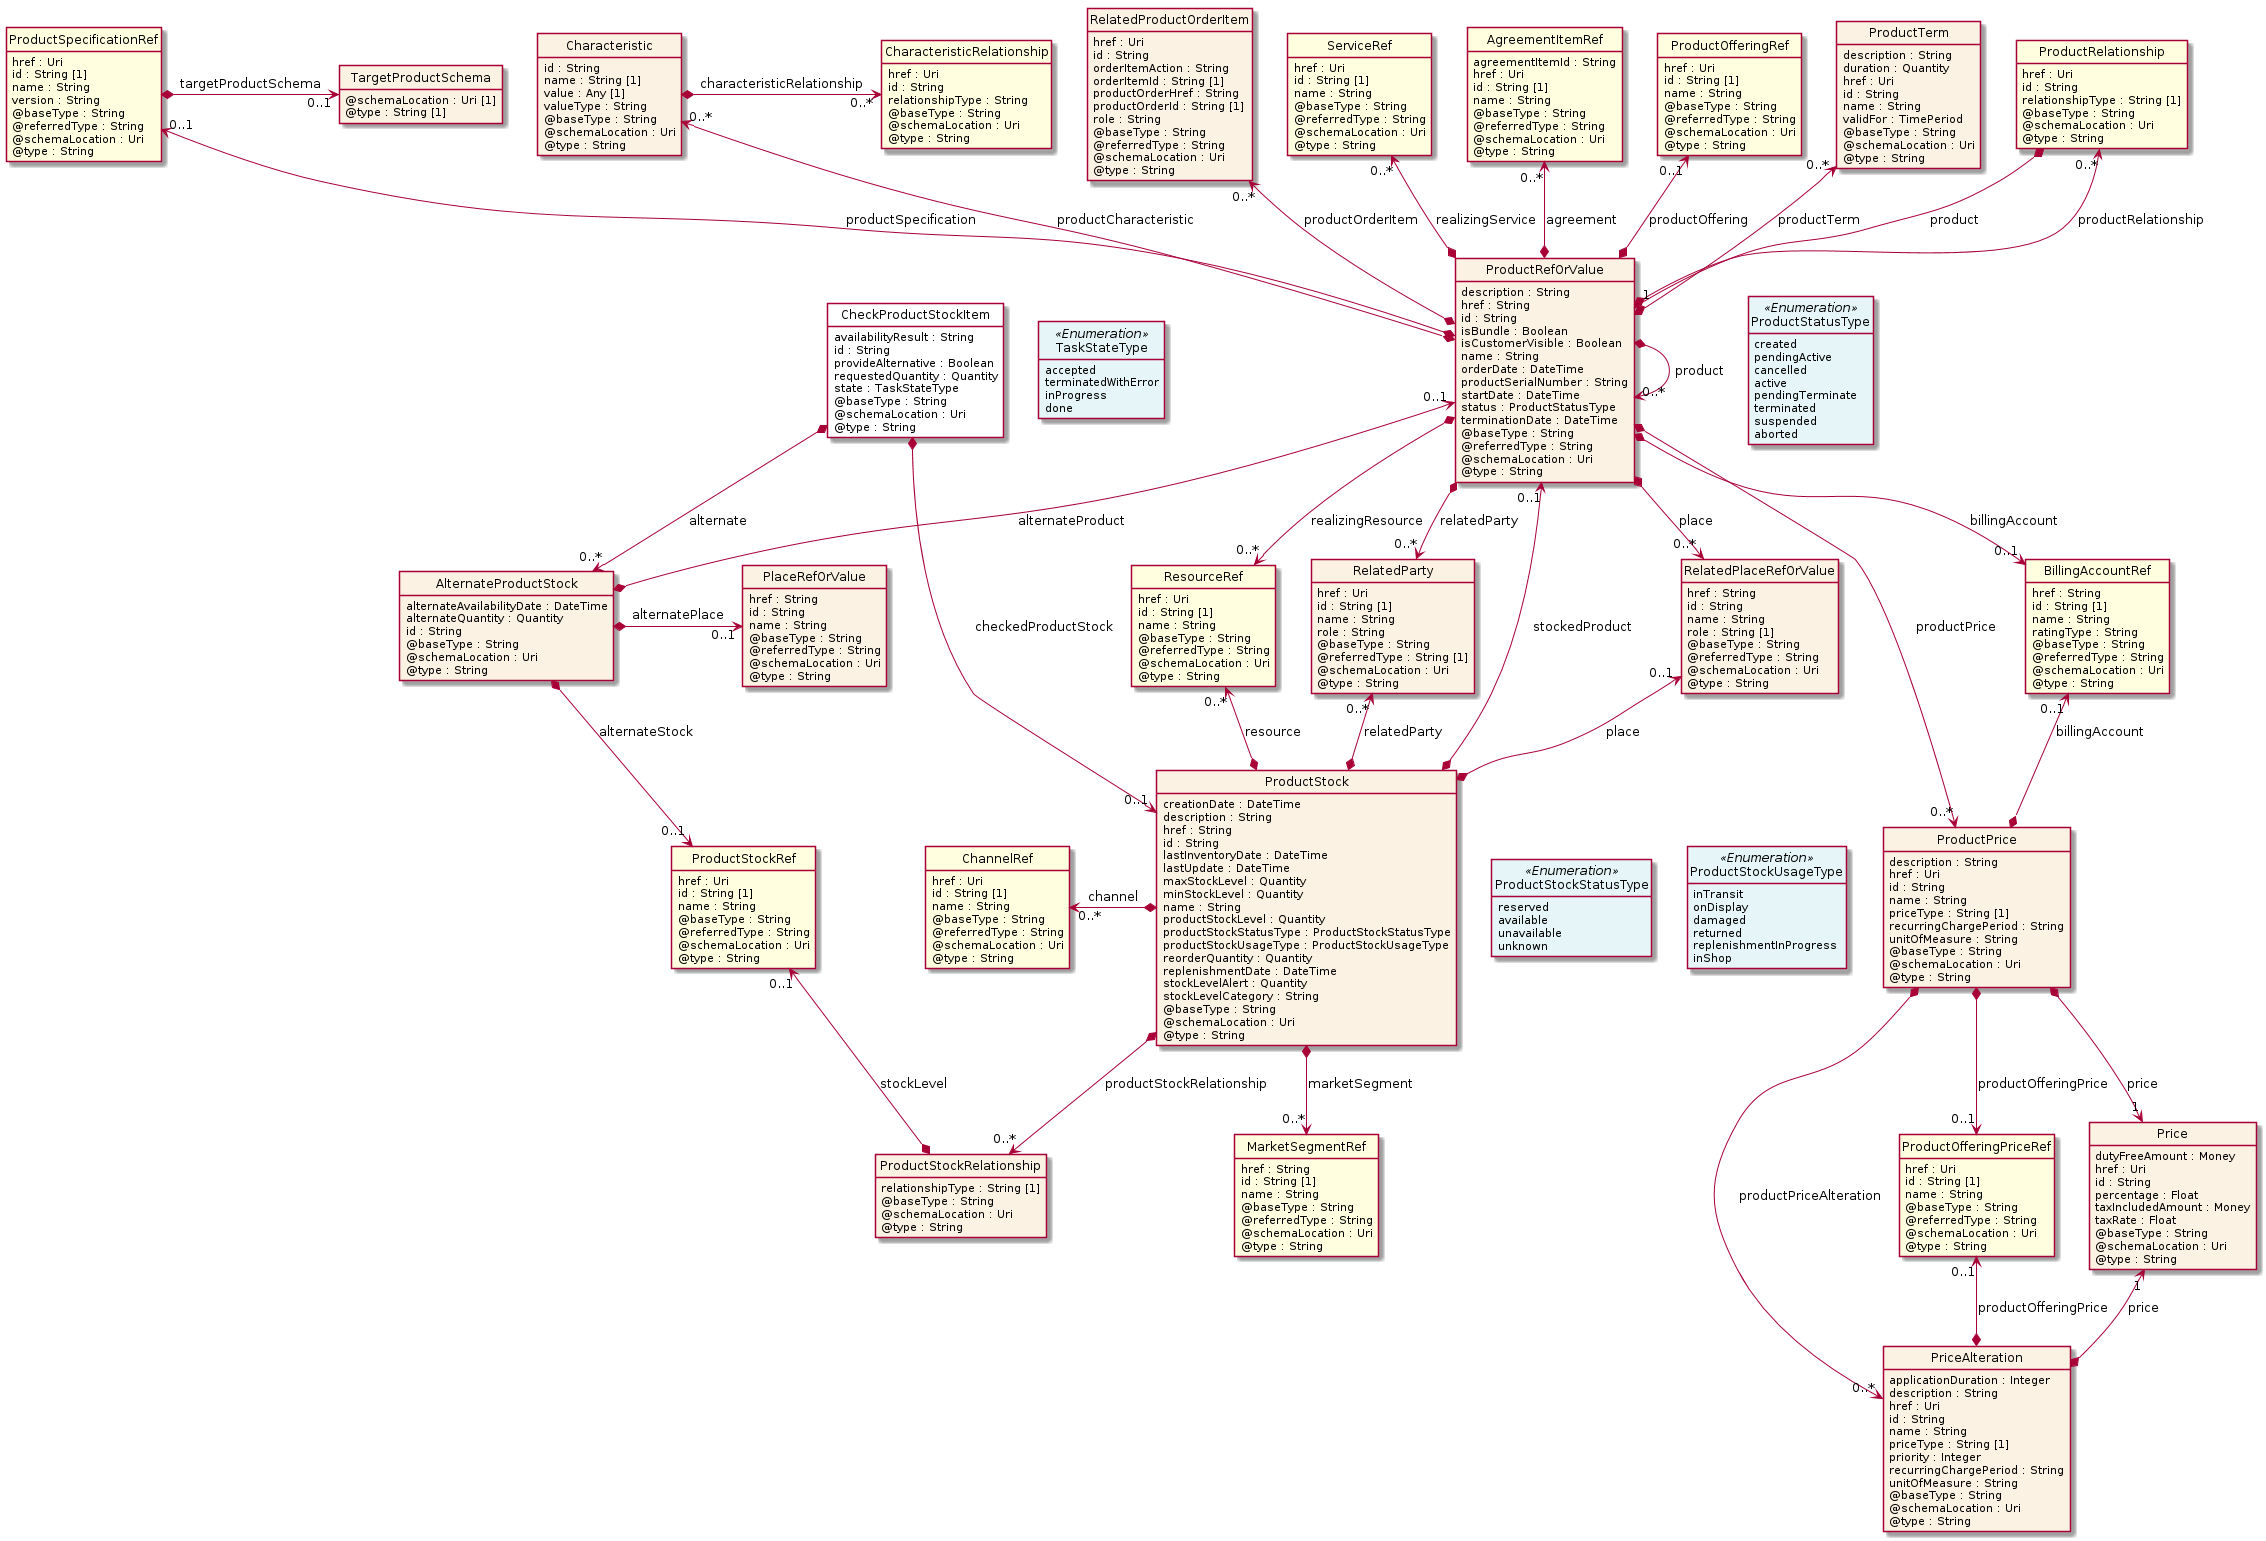

The diagram above was rendered by PlantUML. Its source (embedded in the PNG):
@startuml
hide circle
hide methods
hide stereotype
show <<Enumeration>> stereotype
skinparam class {
   BackgroundColor<<Enumeration>> #E6F5F7
   BackgroundColor<<Ref>> #FFFFE0
   BackgroundColor<<Pivot>> #FFFFFFF
   BackgroundColor<<SimpleType>> #E2F0DA
   BackgroundColor #FCF2E3
}

class CheckProductStockItem <<Pivot>> {
    availabilityResult : String
    id : String
    provideAlternative : Boolean
    requestedQuantity : Quantity
    state : TaskStateType
    @baseType : String
    @schemaLocation : Uri
    @type : String
}

class AlternateProductStock  {
    alternateAvailabilityDate : DateTime
    alternateQuantity : Quantity
    id : String
    @baseType : String
    @schemaLocation : Uri
    @type : String
}

class PlaceRefOrValue  {
    href : String
    id : String
    name : String
    @baseType : String
    @referredType : String
    @schemaLocation : Uri
    @type : String
}

class ProductStockRef  <<Ref>> {
    href : Uri
    id : String [1]
    name : String
    @baseType : String
    @referredType : String
    @schemaLocation : Uri
    @type : String
}

class ProductRefOrValue  {
    description : String
    href : String
    id : String
    isBundle : Boolean
    isCustomerVisible : Boolean
    name : String
    orderDate : DateTime
    productSerialNumber : String
    startDate : DateTime
    status : ProductStatusType
    terminationDate : DateTime
    @baseType : String
    @referredType : String
    @schemaLocation : Uri
    @type : String
}

class ProductSpecificationRef  <<Ref>> {
    href : Uri
    id : String [1]
    name : String
    version : String
    @baseType : String
    @referredType : String
    @schemaLocation : Uri
    @type : String
}

class TargetProductSchema  {
    @schemaLocation : Uri [1]
    @type : String [1]
}

class Characteristic  {
    id : String
    name : String [1]
    value : Any [1]
    valueType : String
    @baseType : String
    @schemaLocation : Uri
    @type : String
}

class CharacteristicRelationship  <<Ref>> {
    href : Uri
    id : String
    relationshipType : String
    @baseType : String
    @schemaLocation : Uri
    @type : String
}

class BillingAccountRef  <<Ref>> {
    href : String
    id : String [1]
    name : String
    ratingType : String
    @baseType : String
    @referredType : String
    @schemaLocation : Uri
    @type : String
}

class RelatedProductOrderItem  {
    href : Uri
    id : String
    orderItemAction : String
    orderItemId : String [1]
    productOrderHref : String
    productOrderId : String [1]
    role : String
    @baseType : String
    @referredType : String
    @schemaLocation : Uri
    @type : String
}

class ServiceRef  <<Ref>> {
    href : Uri
    id : String [1]
    name : String
    @baseType : String
    @referredType : String
    @schemaLocation : Uri
    @type : String
}

class ResourceRef  <<Ref>> {
    href : Uri
    id : String [1]
    name : String
    @baseType : String
    @referredType : String
    @schemaLocation : Uri
    @type : String
}

class RelatedPlaceRefOrValue  {
    href : String
    id : String
    name : String
    role : String [1]
    @baseType : String
    @referredType : String
    @schemaLocation : Uri
    @type : String
}

class AgreementItemRef  <<Ref>> {
    agreementItemId : String
    href : Uri
    id : String [1]
    name : String
    @baseType : String
    @referredType : String
    @schemaLocation : Uri
    @type : String
}

class ProductOfferingRef  <<Ref>> {
    href : Uri
    id : String [1]
    name : String
    @baseType : String
    @referredType : String
    @schemaLocation : Uri
    @type : String
}

class ProductTerm  {
    description : String
    duration : Quantity
    href : Uri
    id : String
    name : String
    validFor : TimePeriod
    @baseType : String
    @schemaLocation : Uri
    @type : String
}

class RelatedParty  {
    href : Uri
    id : String [1]
    name : String
    role : String
    @baseType : String
    @referredType : String [1]
    @schemaLocation : Uri
    @type : String
}

class ProductRelationship  <<Ref>> {
    href : Uri
    id : String
    relationshipType : String [1]
    @baseType : String
    @schemaLocation : Uri
    @type : String
}

class ProductPrice  {
    description : String
    href : Uri
    id : String
    name : String
    priceType : String [1]
    recurringChargePeriod : String
    unitOfMeasure : String
    @baseType : String
    @schemaLocation : Uri
    @type : String
}

class ProductOfferingPriceRef  <<Ref>> {
    href : Uri
    id : String [1]
    name : String
    @baseType : String
    @referredType : String
    @schemaLocation : Uri
    @type : String
}

class Price  {
    dutyFreeAmount : Money
    href : Uri
    id : String
    percentage : Float
    taxIncludedAmount : Money
    taxRate : Float
    @baseType : String
    @schemaLocation : Uri
    @type : String
}

class PriceAlteration  {
    applicationDuration : Integer
    description : String
    href : Uri
    id : String
    name : String
    priceType : String [1]
    priority : Integer
    recurringChargePeriod : String
    unitOfMeasure : String
    @baseType : String
    @schemaLocation : Uri
    @type : String
}

class ProductStatusType <<Enumeration>> {
    created
    pendingActive
    cancelled
    active
    pendingTerminate
    terminated
    suspended
    aborted
}

class ProductStock  {
    creationDate : DateTime
    description : String
    href : String
    id : String
    lastInventoryDate : DateTime
    lastUpdate : DateTime
    maxStockLevel : Quantity
    minStockLevel : Quantity
    name : String
    productStockLevel : Quantity
    productStockStatusType : ProductStockStatusType
    productStockUsageType : ProductStockUsageType
    reorderQuantity : Quantity
    replenishmentDate : DateTime
    stockLevelAlert : Quantity
    stockLevelCategory : String
    @baseType : String
    @schemaLocation : Uri
    @type : String
}

class ProductStockRelationship  {
    relationshipType : String [1]
    @baseType : String
    @schemaLocation : Uri
    @type : String
}

class ChannelRef  <<Ref>> {
    href : Uri
    id : String [1]
    name : String
    @baseType : String
    @referredType : String
    @schemaLocation : Uri
    @type : String
}

class ProductStockUsageType <<Enumeration>> {
    inTransit
    onDisplay
    damaged
    returned
    replenishmentInProgress
    inShop
}

class MarketSegmentRef  <<Ref>> {
    href : String
    id : String [1]
    name : String
    @baseType : String
    @referredType : String
    @schemaLocation : Uri
    @type : String
}

class ProductStockStatusType <<Enumeration>> {
    reserved
    available
    unavailable
    unknown
}

class TaskStateType <<Enumeration>> {
    accepted
    terminatedWithError
    inProgress
    done
}

CheckProductStockItem -right[hidden]-> TaskStateType

CheckProductStockItem *-->  "0..*" AlternateProductStock : alternate

CheckProductStockItem *-->  "0..1" ProductStock : checkedProductStock

ProductRefOrValue *-right-> "0..*" ProductRefOrValue : product

ProductRefOrValue *-->  "0..*" RelatedParty : relatedParty

RelatedParty "0..*" <--* ProductStock : relatedParty

RelatedPlaceRefOrValue "0..1" <--* ProductStock : place

ProductRefOrValue *-->  "0..*" RelatedPlaceRefOrValue : place

ResourceRef "0..*" <--* ProductStock : resource

ProductRefOrValue *-->  "0..*" ResourceRef : realizingResource

ProductRefOrValue *-->  "0..1" BillingAccountRef : billingAccount

ProductRefOrValue -right[hidden]-> ProductStatusType

ProductRelationship "0..*" <--* ProductRefOrValue : productRelationship

ProductRefOrValue *-->  "0..*" ProductPrice : productPrice

ProductRefOrValue "0..1" <--* AlternateProductStock : alternateProduct

AlternateProductStock *-->  "0..1" ProductStockRef : alternateStock

ProductRelationship *-->  "1" ProductRefOrValue : product

BillingAccountRef "0..1" <--* ProductPrice : billingAccount

ProductPrice *-->  "1" Price : price

ProductPrice *-->  "0..1" ProductOfferingPriceRef : productOfferingPrice

ProductPrice *-->  "0..*" PriceAlteration : productPriceAlteration

Price "1" <--* PriceAlteration : price

ProductOfferingPriceRef "0..1" <--* PriceAlteration : productOfferingPrice

ProductStockRef "0..1" <--* ProductStockRelationship : stockLevel

ProductStock *-->  "0..*" ProductStockRelationship : productStockRelationship

ProductRefOrValue "0..1" <--* ProductStock : stockedProduct

ProductStock -right[hidden]-> ProductStockStatusType

ProductStockStatusType -right[hidden]-> ProductStockUsageType

ProductSpecificationRef "0..1" <--* ProductRefOrValue : productSpecification

AgreementItemRef "0..*" <--* ProductRefOrValue : agreement

ProductTerm "0..*" <--* ProductRefOrValue : productTerm

ProductOfferingRef "0..1" <--* ProductRefOrValue : productOffering

RelatedProductOrderItem "0..*" <--* ProductRefOrValue : productOrderItem

ServiceRef "0..*" <--* ProductRefOrValue : realizingService

Characteristic "0..*" <--* ProductRefOrValue : productCharacteristic

ChannelRef "0..*" <-left-* ProductStock : channel

ProductStock *-->  "0..*" MarketSegmentRef : marketSegment

AlternateProductStock *-right-> "0..1" PlaceRefOrValue : alternatePlace

ProductSpecificationRef *-right-> "0..1" TargetProductSchema : targetProductSchema

Characteristic *-right-> "0..*" CharacteristicRelationship : characteristicRelationship

@enduml